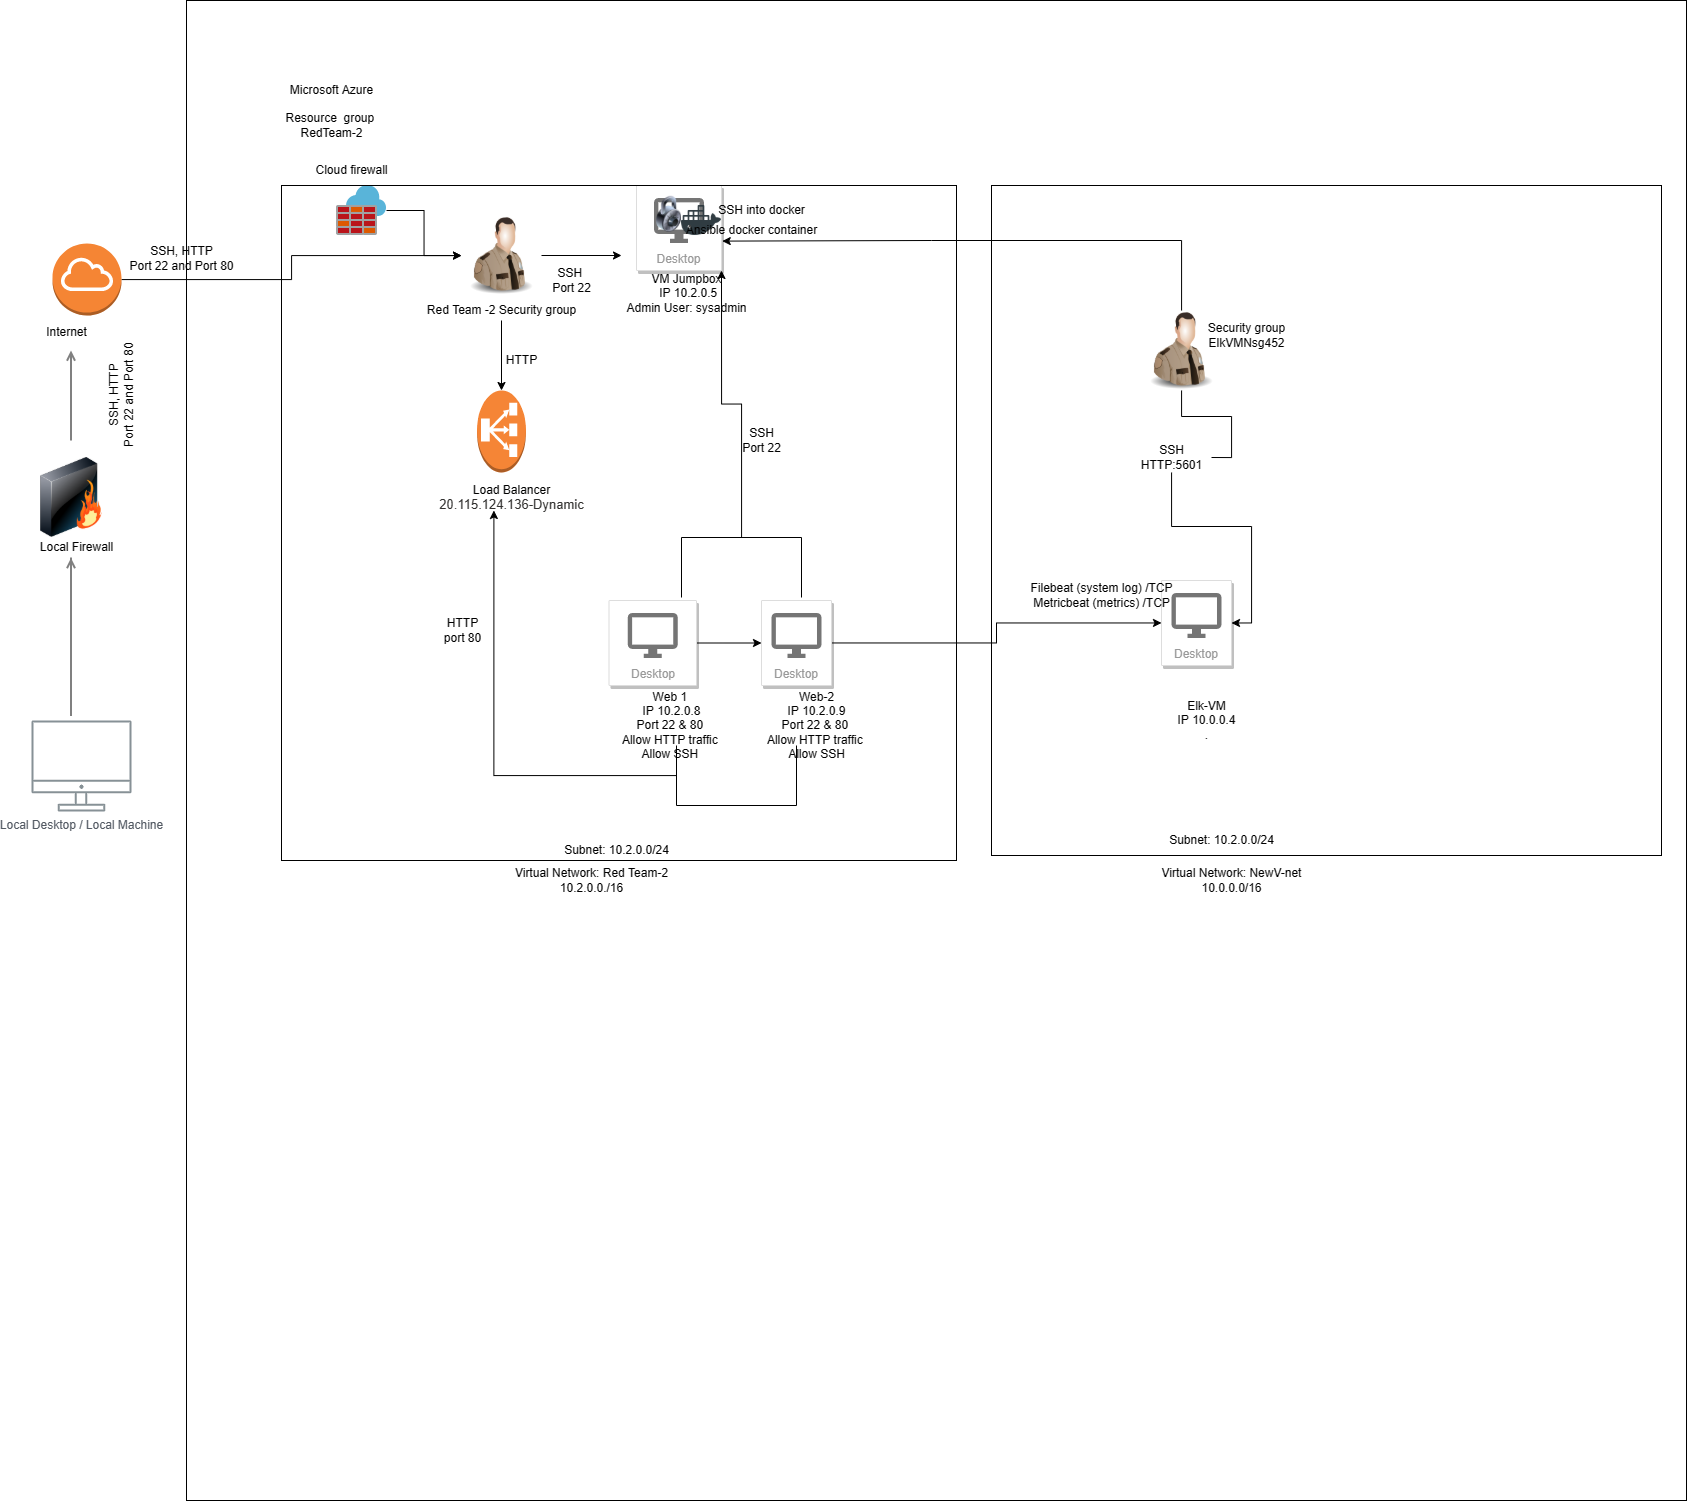

The diagram above was exported from draw.io. Its source (the exported page's mxGraphModel, read from the mxfile embedded in the PNG):
<mxGraphModel dx="2557" dy="2876" grid="1" gridSize="10" guides="1" tooltips="1" connect="1" arrows="1" fold="1" page="1" pageScale="1" pageWidth="1169" pageHeight="827" math="0" shadow="0">
  <root>
    <mxCell id="0" />
    <mxCell id="1" parent="0" />
    <mxCell id="UEzPUAAOIrF-is8g5C7q-166" style="edgeStyle=orthogonalEdgeStyle;rounded=0;orthogonalLoop=1;jettySize=auto;html=1;startArrow=none;startFill=0;endArrow=open;endFill=0;strokeColor=#808080;strokeWidth=2;" parent="1" edge="1">
      <mxGeometry relative="1" as="geometry">
        <mxPoint x="119.5" y="-510" as="sourcePoint" />
        <mxPoint x="119.5" y="-600" as="targetPoint" />
        <Array as="points">
          <mxPoint x="119.5" y="-510" />
          <mxPoint x="119.5" y="-510" />
        </Array>
      </mxGeometry>
    </mxCell>
    <mxCell id="UEzPUAAOIrF-is8g5C7q-170" style="edgeStyle=orthogonalEdgeStyle;rounded=0;orthogonalLoop=1;jettySize=auto;html=1;startArrow=none;startFill=0;endArrow=open;endFill=0;strokeColor=#808080;strokeWidth=2;" parent="1" source="sScFGl069eAvYY5LRd9V-5" edge="1">
      <mxGeometry relative="1" as="geometry">
        <mxPoint x="119.5" y="-254.5" as="sourcePoint" />
        <mxPoint x="119.5" y="-392.5" as="targetPoint" />
        <Array as="points">
          <mxPoint x="119.5" y="-234.5" />
          <mxPoint x="119.5" y="-234.5" />
        </Array>
      </mxGeometry>
    </mxCell>
    <mxCell id="sScFGl069eAvYY5LRd9V-1" value="Local Desktop / Local Machine&lt;br&gt;" style="sketch=0;outlineConnect=0;gradientColor=none;fontColor=#545B64;strokeColor=none;fillColor=#879196;dashed=0;verticalLabelPosition=bottom;verticalAlign=top;align=center;html=1;fontSize=12;fontStyle=0;aspect=fixed;shape=mxgraph.aws4.illustration_desktop;pointerEvents=1" parent="1" vertex="1">
      <mxGeometry x="80" y="-230" width="100" height="91" as="geometry" />
    </mxCell>
    <mxCell id="sScFGl069eAvYY5LRd9V-4" value="" style="image;html=1;image=img/lib/clip_art/networking/Firewall_128x128.png" parent="1" vertex="1">
      <mxGeometry x="80" y="-493" width="80" height="80" as="geometry" />
    </mxCell>
    <mxCell id="sScFGl069eAvYY5LRd9V-5" value="Local Firewall&lt;br&gt;" style="text;html=1;align=center;verticalAlign=middle;resizable=0;points=[];autosize=1;strokeColor=none;fillColor=none;" parent="1" vertex="1">
      <mxGeometry x="80" y="-413" width="90" height="20" as="geometry" />
    </mxCell>
    <mxCell id="NNuGQEmUJmLgLM52BhE_-8" value="" style="edgeStyle=orthogonalEdgeStyle;rounded=0;orthogonalLoop=1;jettySize=auto;html=1;" parent="1" source="sScFGl069eAvYY5LRd9V-9" target="sScFGl069eAvYY5LRd9V-20" edge="1">
      <mxGeometry relative="1" as="geometry">
        <mxPoint x="255" y="-645" as="targetPoint" />
      </mxGeometry>
    </mxCell>
    <mxCell id="sScFGl069eAvYY5LRd9V-9" value="" style="outlineConnect=0;dashed=0;verticalLabelPosition=bottom;verticalAlign=top;align=center;html=1;shape=mxgraph.aws3.internet_gateway;fillColor=#F58534;gradientColor=none;" parent="1" vertex="1">
      <mxGeometry x="101" y="-707" width="69" height="72" as="geometry" />
    </mxCell>
    <mxCell id="sScFGl069eAvYY5LRd9V-14" value="Internet&lt;br&gt;" style="text;html=1;align=center;verticalAlign=middle;resizable=0;points=[];autosize=1;strokeColor=none;fillColor=none;" parent="1" vertex="1">
      <mxGeometry x="84.5" y="-628" width="60" height="20" as="geometry" />
    </mxCell>
    <mxCell id="eCkml06IATMbpe0bBIMq-5" value="" style="edgeStyle=orthogonalEdgeStyle;rounded=0;orthogonalLoop=1;jettySize=auto;html=1;" parent="1" source="sScFGl069eAvYY5LRd9V-15" target="sScFGl069eAvYY5LRd9V-20" edge="1">
      <mxGeometry relative="1" as="geometry" />
    </mxCell>
    <mxCell id="sScFGl069eAvYY5LRd9V-15" value="" style="sketch=0;aspect=fixed;html=1;points=[];align=center;image;fontSize=12;image=img/lib/mscae/Azure_Firewall.svg;" parent="1" vertex="1">
      <mxGeometry x="385" y="-765" width="50" height="50" as="geometry" />
    </mxCell>
    <mxCell id="sScFGl069eAvYY5LRd9V-30" value="" style="edgeStyle=orthogonalEdgeStyle;rounded=0;orthogonalLoop=1;jettySize=auto;html=1;" parent="1" source="sScFGl069eAvYY5LRd9V-20" edge="1">
      <mxGeometry relative="1" as="geometry">
        <mxPoint x="670" y="-695" as="targetPoint" />
      </mxGeometry>
    </mxCell>
    <mxCell id="sScFGl069eAvYY5LRd9V-20" value="" style="image;html=1;image=img/lib/clip_art/people/Security_Man_128x128.png" parent="1" vertex="1">
      <mxGeometry x="510" y="-735" width="80" height="80" as="geometry" />
    </mxCell>
    <mxCell id="NNuGQEmUJmLgLM52BhE_-18" value="" style="edgeStyle=orthogonalEdgeStyle;rounded=0;orthogonalLoop=1;jettySize=auto;html=1;" parent="1" source="sScFGl069eAvYY5LRd9V-23" target="NNuGQEmUJmLgLM52BhE_-16" edge="1">
      <mxGeometry relative="1" as="geometry" />
    </mxCell>
    <mxCell id="sScFGl069eAvYY5LRd9V-23" value="Red Team -2 Security group&lt;br&gt;" style="text;html=1;align=center;verticalAlign=middle;resizable=0;points=[];autosize=1;strokeColor=none;fillColor=none;" parent="1" vertex="1">
      <mxGeometry x="470" y="-650" width="160" height="20" as="geometry" />
    </mxCell>
    <mxCell id="sScFGl069eAvYY5LRd9V-24" value="Desktop" style="strokeColor=#dddddd;shadow=1;strokeWidth=1;rounded=1;absoluteArcSize=1;arcSize=2;labelPosition=center;verticalLabelPosition=middle;align=center;verticalAlign=bottom;spacingLeft=0;fontColor=#999999;fontSize=12;whiteSpace=wrap;spacingBottom=2;" parent="1" vertex="1">
      <mxGeometry x="685" y="-765" width="85" height="85" as="geometry" />
    </mxCell>
    <mxCell id="sScFGl069eAvYY5LRd9V-25" value="" style="sketch=0;dashed=0;connectable=0;html=1;fillColor=#757575;strokeColor=none;shape=mxgraph.gcp2.desktop;part=1;" parent="sScFGl069eAvYY5LRd9V-24" vertex="1">
      <mxGeometry x="0.5" width="50" height="45" relative="1" as="geometry">
        <mxPoint x="-25" y="12.5" as="offset" />
      </mxGeometry>
    </mxCell>
    <mxCell id="sScFGl069eAvYY5LRd9V-32" value="" style="image;html=1;image=img/lib/clip_art/general/Lock_128x128.png" parent="sScFGl069eAvYY5LRd9V-24" vertex="1">
      <mxGeometry x="20" y="10" width="25" height="37.5" as="geometry" />
    </mxCell>
    <mxCell id="sScFGl069eAvYY5LRd9V-61" value="" style="shape=image;html=1;verticalAlign=top;verticalLabelPosition=bottom;labelBackgroundColor=#ffffff;imageAspect=0;aspect=fixed;image=https://cdn1.iconfinder.com/data/icons/social-media-2106/24/social_media_social_media_logo_docker-128.png" parent="sScFGl069eAvYY5LRd9V-24" vertex="1">
      <mxGeometry x="45" y="15" width="40" height="40" as="geometry" />
    </mxCell>
    <mxCell id="sScFGl069eAvYY5LRd9V-31" value="VM Jumpbox&lt;br&gt;&amp;nbsp;IP 10.2.0.5&lt;br&gt;Admin User: sysadmin&lt;br&gt;&amp;nbsp;" style="text;html=1;align=center;verticalAlign=middle;resizable=0;points=[];autosize=1;strokeColor=none;fillColor=none;" parent="1" vertex="1">
      <mxGeometry x="665" y="-680" width="140" height="60" as="geometry" />
    </mxCell>
    <mxCell id="g1Ovn50C4Ltl7ECW3W4e-10" value="" style="edgeStyle=orthogonalEdgeStyle;rounded=0;orthogonalLoop=1;jettySize=auto;html=1;" parent="1" source="sScFGl069eAvYY5LRd9V-39" target="sScFGl069eAvYY5LRd9V-43" edge="1">
      <mxGeometry relative="1" as="geometry" />
    </mxCell>
    <mxCell id="sScFGl069eAvYY5LRd9V-39" value="Desktop" style="strokeColor=#dddddd;shadow=1;strokeWidth=1;rounded=1;absoluteArcSize=1;arcSize=2;labelPosition=center;verticalLabelPosition=middle;align=center;verticalAlign=bottom;spacingLeft=0;fontColor=#999999;fontSize=12;whiteSpace=wrap;spacingBottom=2;" parent="1" vertex="1">
      <mxGeometry x="657.5" y="-350" width="87.5" height="85" as="geometry" />
    </mxCell>
    <mxCell id="sScFGl069eAvYY5LRd9V-40" value="" style="sketch=0;dashed=0;connectable=0;html=1;fillColor=#757575;strokeColor=none;shape=mxgraph.gcp2.desktop;part=1;" parent="sScFGl069eAvYY5LRd9V-39" vertex="1">
      <mxGeometry x="0.5" width="50" height="45" relative="1" as="geometry">
        <mxPoint x="-25" y="12.5" as="offset" />
      </mxGeometry>
    </mxCell>
    <mxCell id="g1Ovn50C4Ltl7ECW3W4e-11" value="" style="edgeStyle=orthogonalEdgeStyle;rounded=0;orthogonalLoop=1;jettySize=auto;html=1;" parent="1" source="sScFGl069eAvYY5LRd9V-43" target="g1Ovn50C4Ltl7ECW3W4e-1" edge="1">
      <mxGeometry relative="1" as="geometry" />
    </mxCell>
    <mxCell id="sScFGl069eAvYY5LRd9V-43" value="Desktop" style="strokeColor=#dddddd;shadow=1;strokeWidth=1;rounded=1;absoluteArcSize=1;arcSize=2;labelPosition=center;verticalLabelPosition=middle;align=center;verticalAlign=bottom;spacingLeft=0;fontColor=#999999;fontSize=12;whiteSpace=wrap;spacingBottom=2;" parent="1" vertex="1">
      <mxGeometry x="810" y="-350" width="70" height="85" as="geometry" />
    </mxCell>
    <mxCell id="sScFGl069eAvYY5LRd9V-44" value="" style="sketch=0;dashed=0;connectable=0;html=1;fillColor=#757575;strokeColor=none;shape=mxgraph.gcp2.desktop;part=1;" parent="sScFGl069eAvYY5LRd9V-43" vertex="1">
      <mxGeometry x="0.5" width="50" height="45" relative="1" as="geometry">
        <mxPoint x="-25" y="12.5" as="offset" />
      </mxGeometry>
    </mxCell>
    <mxCell id="sScFGl069eAvYY5LRd9V-55" value="Web 1&amp;nbsp;&lt;br&gt;IP 10.2.0.8&lt;br&gt;Port 22 &amp;amp; 80&amp;nbsp;&lt;br&gt;Allow HTTP traffic&amp;nbsp;&lt;br&gt;Allow SSH&amp;nbsp;" style="text;html=1;align=center;verticalAlign=middle;resizable=0;points=[];autosize=1;strokeColor=none;fillColor=none;rotation=0;" parent="1" vertex="1">
      <mxGeometry x="665" y="-265" width="110" height="80" as="geometry" />
    </mxCell>
    <mxCell id="sScFGl069eAvYY5LRd9V-56" value="Web-2&lt;br&gt;IP 10.2.0.9&lt;br&gt;Port 22 &amp;amp; 80&amp;nbsp;&lt;br&gt;Allow HTTP traffic&amp;nbsp;&lt;br&gt;Allow SSH" style="text;html=1;align=center;verticalAlign=middle;resizable=0;points=[];autosize=1;strokeColor=none;fillColor=none;" parent="1" vertex="1">
      <mxGeometry x="810" y="-265" width="110" height="80" as="geometry" />
    </mxCell>
    <mxCell id="NNuGQEmUJmLgLM52BhE_-6" value="" style="whiteSpace=wrap;html=1;aspect=fixed;fillColor=none;" parent="1" vertex="1">
      <mxGeometry x="330" y="-765" width="675" height="675" as="geometry" />
    </mxCell>
    <mxCell id="NNuGQEmUJmLgLM52BhE_-14" value="SSH&amp;nbsp;&lt;br&gt;Port 22" style="text;html=1;align=center;verticalAlign=middle;resizable=0;points=[];autosize=1;strokeColor=none;fillColor=none;" parent="1" vertex="1">
      <mxGeometry x="595" y="-685" width="50" height="30" as="geometry" />
    </mxCell>
    <mxCell id="NNuGQEmUJmLgLM52BhE_-15" value="SSH, HTTP&lt;br&gt;Port 22 and Port 80" style="text;html=1;align=center;verticalAlign=middle;resizable=0;points=[];autosize=1;strokeColor=none;fillColor=none;rotation=0;" parent="1" vertex="1">
      <mxGeometry x="170" y="-707" width="120" height="30" as="geometry" />
    </mxCell>
    <mxCell id="NNuGQEmUJmLgLM52BhE_-16" value="" style="outlineConnect=0;dashed=0;verticalLabelPosition=bottom;verticalAlign=top;align=center;html=1;shape=mxgraph.aws3.classic_load_balancer;fillColor=#F58536;gradientColor=none;" parent="1" vertex="1">
      <mxGeometry x="525.5" y="-560" width="49" height="82" as="geometry" />
    </mxCell>
    <mxCell id="NNuGQEmUJmLgLM52BhE_-19" value="HTTP" style="text;html=1;align=center;verticalAlign=middle;resizable=0;points=[];autosize=1;strokeColor=none;fillColor=none;" parent="1" vertex="1">
      <mxGeometry x="545" y="-600" width="50" height="20" as="geometry" />
    </mxCell>
    <mxCell id="NNuGQEmUJmLgLM52BhE_-21" value="Load Balancer&lt;br&gt;&lt;span style=&quot;color: rgb(50 , 49 , 48) ; font-family: &amp;#34;az_ea_font&amp;#34; , &amp;#34;segoe ui&amp;#34; , &amp;#34;az_font&amp;#34; , , , &amp;#34;blinkmacsystemfont&amp;#34; , &amp;#34;roboto&amp;#34; , &amp;#34;oxygen&amp;#34; , &amp;#34;ubuntu&amp;#34; , &amp;#34;cantarell&amp;#34; , &amp;#34;open sans&amp;#34; , &amp;#34;helvetica neue&amp;#34; , sans-serif ; font-size: 13px ; background-color: rgb(255 , 255 , 255)&quot;&gt;20.115.124.136-Dynamic&lt;br&gt;&lt;/span&gt;" style="text;html=1;align=center;verticalAlign=middle;resizable=0;points=[];autosize=1;strokeColor=none;fillColor=none;" parent="1" vertex="1">
      <mxGeometry x="480" y="-468" width="160" height="30" as="geometry" />
    </mxCell>
    <mxCell id="NNuGQEmUJmLgLM52BhE_-22" value="Ansible docker container" style="text;html=1;align=center;verticalAlign=middle;resizable=0;points=[];autosize=1;strokeColor=none;fillColor=none;" parent="1" vertex="1">
      <mxGeometry x="725" y="-730" width="150" height="20" as="geometry" />
    </mxCell>
    <mxCell id="NNuGQEmUJmLgLM52BhE_-23" value="SSH into docker&lt;br&gt;" style="text;html=1;align=center;verticalAlign=middle;resizable=0;points=[];autosize=1;strokeColor=none;fillColor=none;" parent="1" vertex="1">
      <mxGeometry x="760" y="-750" width="100" height="20" as="geometry" />
    </mxCell>
    <mxCell id="NNuGQEmUJmLgLM52BhE_-35" value="" style="edgeStyle=orthogonalEdgeStyle;rounded=0;orthogonalLoop=1;jettySize=auto;html=1;entryX=1;entryY=1;entryDx=0;entryDy=0;" parent="1" source="NNuGQEmUJmLgLM52BhE_-32" target="sScFGl069eAvYY5LRd9V-24" edge="1">
      <mxGeometry relative="1" as="geometry">
        <mxPoint x="790" y="-493" as="targetPoint" />
      </mxGeometry>
    </mxCell>
    <mxCell id="NNuGQEmUJmLgLM52BhE_-32" value="" style="shape=partialRectangle;whiteSpace=wrap;html=1;bottom=1;right=1;left=1;top=0;fillColor=none;routingCenterX=-0.5;direction=west;" parent="1" vertex="1">
      <mxGeometry x="730" y="-413" width="120" height="60" as="geometry" />
    </mxCell>
    <mxCell id="NNuGQEmUJmLgLM52BhE_-36" value="SSH&lt;br&gt;Port 22" style="text;html=1;align=center;verticalAlign=middle;resizable=0;points=[];autosize=1;strokeColor=none;fillColor=none;" parent="1" vertex="1">
      <mxGeometry x="785" y="-525" width="50" height="30" as="geometry" />
    </mxCell>
    <mxCell id="NNuGQEmUJmLgLM52BhE_-39" value="" style="edgeStyle=orthogonalEdgeStyle;rounded=0;orthogonalLoop=1;jettySize=auto;html=1;entryX=0.39;entryY=0.933;entryDx=0;entryDy=0;entryPerimeter=0;" parent="1" source="NNuGQEmUJmLgLM52BhE_-37" target="NNuGQEmUJmLgLM52BhE_-21" edge="1">
      <mxGeometry relative="1" as="geometry">
        <mxPoint x="770" y="-30" as="targetPoint" />
      </mxGeometry>
    </mxCell>
    <mxCell id="NNuGQEmUJmLgLM52BhE_-37" value="" style="shape=partialRectangle;whiteSpace=wrap;html=1;bottom=1;right=1;left=1;top=0;fillColor=none;routingCenterX=-0.5;" parent="1" vertex="1">
      <mxGeometry x="725" y="-205" width="120" height="60" as="geometry" />
    </mxCell>
    <mxCell id="NNuGQEmUJmLgLM52BhE_-40" value="HTTP&lt;br&gt;port 80" style="text;html=1;align=center;verticalAlign=middle;resizable=0;points=[];autosize=1;strokeColor=none;fillColor=none;" parent="1" vertex="1">
      <mxGeometry x="486" y="-335" width="50" height="30" as="geometry" />
    </mxCell>
    <mxCell id="eCkml06IATMbpe0bBIMq-7" value="Cloud firewall&lt;br&gt;" style="text;html=1;align=center;verticalAlign=middle;resizable=0;points=[];autosize=1;strokeColor=none;fillColor=none;rotation=0;" parent="1" vertex="1">
      <mxGeometry x="355" y="-790" width="90" height="20" as="geometry" />
    </mxCell>
    <mxCell id="eCkml06IATMbpe0bBIMq-12" value="SSH, HTTP&lt;br&gt;Port 22 and Port 80" style="text;html=1;align=center;verticalAlign=middle;resizable=0;points=[];autosize=1;strokeColor=none;fillColor=none;rotation=270;" parent="1" vertex="1">
      <mxGeometry x="110" y="-570" width="120" height="30" as="geometry" />
    </mxCell>
    <mxCell id="eCkml06IATMbpe0bBIMq-14" value="Microsoft Azure&lt;br&gt;" style="text;html=1;align=center;verticalAlign=middle;resizable=0;points=[];autosize=1;strokeColor=none;fillColor=none;rotation=0;" parent="1" vertex="1">
      <mxGeometry x="330" y="-870" width="100" height="20" as="geometry" />
    </mxCell>
    <mxCell id="g1Ovn50C4Ltl7ECW3W4e-1" value="Desktop" style="strokeColor=#dddddd;shadow=1;strokeWidth=1;rounded=1;absoluteArcSize=1;arcSize=2;labelPosition=center;verticalLabelPosition=middle;align=center;verticalAlign=bottom;spacingLeft=0;fontColor=#999999;fontSize=12;whiteSpace=wrap;spacingBottom=2;" parent="1" vertex="1">
      <mxGeometry x="1210" y="-370" width="70" height="85" as="geometry" />
    </mxCell>
    <mxCell id="g1Ovn50C4Ltl7ECW3W4e-2" value="" style="sketch=0;dashed=0;connectable=0;html=1;fillColor=#757575;strokeColor=none;shape=mxgraph.gcp2.desktop;part=1;" parent="g1Ovn50C4Ltl7ECW3W4e-1" vertex="1">
      <mxGeometry x="0.5" width="50" height="45" relative="1" as="geometry">
        <mxPoint x="-25" y="12.5" as="offset" />
      </mxGeometry>
    </mxCell>
    <mxCell id="g1Ovn50C4Ltl7ECW3W4e-12" value="Filebeat (system log) /TCP&lt;br&gt;Metricbeat (metrics) /TCP" style="text;html=1;align=center;verticalAlign=middle;resizable=0;points=[];autosize=1;strokeColor=none;fillColor=none;" parent="g1Ovn50C4Ltl7ECW3W4e-1" vertex="1">
      <mxGeometry x="-140" width="160" height="30" as="geometry" />
    </mxCell>
    <mxCell id="g1Ovn50C4Ltl7ECW3W4e-5" value="" style="edgeStyle=orthogonalEdgeStyle;rounded=0;orthogonalLoop=1;jettySize=auto;html=1;entryX=0.305;entryY=1.03;entryDx=0;entryDy=0;entryPerimeter=0;" parent="1" source="g1Ovn50C4Ltl7ECW3W4e-3" target="NNuGQEmUJmLgLM52BhE_-22" edge="1">
      <mxGeometry relative="1" as="geometry">
        <mxPoint x="780" y="-690" as="targetPoint" />
        <Array as="points">
          <mxPoint x="980" y="-710" />
          <mxPoint x="780" y="-710" />
        </Array>
      </mxGeometry>
    </mxCell>
    <mxCell id="Mt5Nwcv5g7v8cj0rArFz-8" value="" style="edgeStyle=orthogonalEdgeStyle;rounded=0;orthogonalLoop=1;jettySize=auto;html=1;entryX=1;entryY=0.5;entryDx=0;entryDy=0;startArrow=none;" edge="1" parent="1" source="Mt5Nwcv5g7v8cj0rArFz-9" target="g1Ovn50C4Ltl7ECW3W4e-1">
      <mxGeometry relative="1" as="geometry">
        <mxPoint x="1320" y="-413" as="targetPoint" />
      </mxGeometry>
    </mxCell>
    <mxCell id="g1Ovn50C4Ltl7ECW3W4e-3" value="" style="image;html=1;image=img/lib/clip_art/people/Security_Man_128x128.png" parent="1" vertex="1">
      <mxGeometry x="1190" y="-640" width="80" height="80" as="geometry" />
    </mxCell>
    <mxCell id="g1Ovn50C4Ltl7ECW3W4e-6" value="Security group&lt;br&gt;ElkVMNsg452" style="text;html=1;align=center;verticalAlign=middle;resizable=0;points=[];autosize=1;strokeColor=none;fillColor=none;" parent="1" vertex="1">
      <mxGeometry x="1250" y="-630" width="90" height="30" as="geometry" />
    </mxCell>
    <mxCell id="g1Ovn50C4Ltl7ECW3W4e-13" value="Elk-VM&lt;br&gt;IP 10.0.0.4&lt;br&gt;." style="text;html=1;align=center;verticalAlign=middle;resizable=0;points=[];autosize=1;strokeColor=none;fillColor=none;" parent="1" vertex="1">
      <mxGeometry x="1220" y="-255" width="70" height="50" as="geometry" />
    </mxCell>
    <mxCell id="Mt5Nwcv5g7v8cj0rArFz-2" value="" style="whiteSpace=wrap;html=1;aspect=fixed;fillColor=none;" vertex="1" parent="1">
      <mxGeometry x="235" y="-950" width="1500" height="1500" as="geometry" />
    </mxCell>
    <mxCell id="Mt5Nwcv5g7v8cj0rArFz-7" value="" style="whiteSpace=wrap;html=1;aspect=fixed;fillColor=none;" vertex="1" parent="1">
      <mxGeometry x="1040" y="-765" width="670" height="670" as="geometry" />
    </mxCell>
    <mxCell id="Mt5Nwcv5g7v8cj0rArFz-9" value="SSH&lt;br&gt;HTTP:5601&lt;br&gt;" style="text;html=1;align=center;verticalAlign=middle;resizable=0;points=[];autosize=1;strokeColor=none;fillColor=none;" vertex="1" parent="1">
      <mxGeometry x="1180" y="-508" width="80" height="30" as="geometry" />
    </mxCell>
    <mxCell id="Mt5Nwcv5g7v8cj0rArFz-10" value="" style="edgeStyle=orthogonalEdgeStyle;rounded=0;orthogonalLoop=1;jettySize=auto;html=1;entryX=1;entryY=0.5;entryDx=0;entryDy=0;endArrow=none;" edge="1" parent="1" source="g1Ovn50C4Ltl7ECW3W4e-3" target="Mt5Nwcv5g7v8cj0rArFz-9">
      <mxGeometry relative="1" as="geometry">
        <mxPoint x="1230" y="-559.9999999999995" as="sourcePoint" />
        <mxPoint x="1280" y="-327.5" as="targetPoint" />
      </mxGeometry>
    </mxCell>
    <mxCell id="Mt5Nwcv5g7v8cj0rArFz-12" value="Resource&amp;nbsp; group&amp;nbsp;&lt;br&gt;RedTeam-2" style="text;html=1;align=center;verticalAlign=middle;resizable=0;points=[];autosize=1;strokeColor=none;fillColor=none;" vertex="1" parent="1">
      <mxGeometry x="325" y="-840" width="110" height="30" as="geometry" />
    </mxCell>
    <mxCell id="Mt5Nwcv5g7v8cj0rArFz-13" value="Subnet: 10.2.0.0/24" style="text;html=1;align=center;verticalAlign=middle;resizable=0;points=[];autosize=1;strokeColor=none;fillColor=none;" vertex="1" parent="1">
      <mxGeometry x="605" y="-110" width="120" height="20" as="geometry" />
    </mxCell>
    <mxCell id="Mt5Nwcv5g7v8cj0rArFz-14" value="Virtual Network: Red Team-2&lt;br&gt;10.2.0.0./16" style="text;html=1;align=center;verticalAlign=middle;resizable=0;points=[];autosize=1;strokeColor=none;fillColor=none;" vertex="1" parent="1">
      <mxGeometry x="555" y="-85" width="170" height="30" as="geometry" />
    </mxCell>
    <mxCell id="Mt5Nwcv5g7v8cj0rArFz-15" value="Subnet: 10.2.0.0/24" style="text;html=1;align=center;verticalAlign=middle;resizable=0;points=[];autosize=1;strokeColor=none;fillColor=none;" vertex="1" parent="1">
      <mxGeometry x="1210" y="-120" width="120" height="20" as="geometry" />
    </mxCell>
    <mxCell id="Mt5Nwcv5g7v8cj0rArFz-17" value="Virtual Network: NewV-net&lt;br&gt;10.0.0.0/16" style="text;html=1;align=center;verticalAlign=middle;resizable=0;points=[];autosize=1;strokeColor=none;fillColor=none;" vertex="1" parent="1">
      <mxGeometry x="1200" y="-85" width="160" height="30" as="geometry" />
    </mxCell>
  </root>
</mxGraphModel>